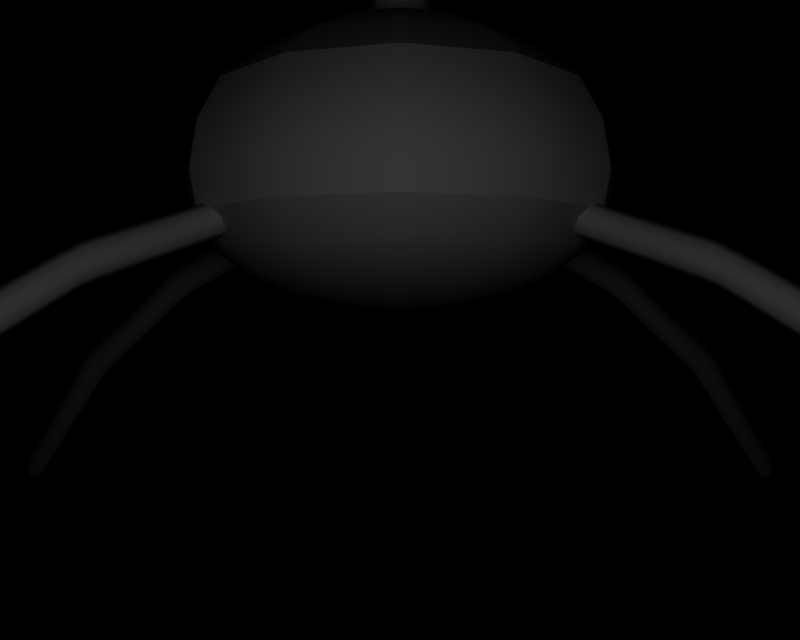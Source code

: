# Source: BR_Surskit.blend  (saved by Blender 2.66.1; exported with 4.5.12 LTS)
import bpy
from mathutils import Matrix  # noqa: F401  (used for matrix-valued properties, if any)

bpy.ops.wm.read_factory_settings(use_empty=True)
scene = bpy.context.scene
scene.name = '1'

# ---- collections
col_collection_1 = bpy.data.collections.new('Collection 1'); scene.collection.children.link(col_collection_1)

# ---- materials (node trees are filled in below, after node groups)
mat_mat_0 = bpy.data.materials.new('mat_0')
mat_mat_0.alpha_threshold = 0.0
mat_mat_0.specular_color = (0.5, 0.5, 0.5)
mat_mat_0.roughness = 0.5
mat_mat_2 = bpy.data.materials.new('mat_2')
mat_mat_2.alpha_threshold = 0.0
mat_mat_2.specular_color = (0.5, 0.5, 0.5)
mat_mat_2.roughness = 0.5
mat_mat_1 = bpy.data.materials.new('mat_1')
mat_mat_1.alpha_threshold = 0.0
mat_mat_1.specular_color = (0.5, 0.5, 0.5)
mat_mat_1.roughness = 0.5

# ---- material node trees

# ---- cameras
cam_camera_001 = bpy.data.cameras.new('Camera.001')
cam_camera_001.passepartout_alpha = 0.2
cam_camera_001.clip_end = 100.0
cam_camera_001.lens = 35.0
cam_camera_001.sensor_width = 32.0
cam_camera_001.sensor_height = 18.0
cam_camera_001.show_passepartout = False
cam_camera_001.show_safe_areas = True
cam_camera_001.dof.focus_distance = 0.0
cam_camera_001.dof.aperture_fstop = 128.0

# ---- lights
light_lamp = bpy.data.lights.new('Lamp', 'POINT')
light_lamp.transmission_factor = 0.0
light_lamp.energy = 120.2
light_lamp.shadow_buffer_clip_start = 0.5
light_lamp.shadow_soft_size = 1.0
light_lamp.shadow_maximum_resolution = 0.006
light_lamp.use_absolute_resolution = True
light_lamp.cycles.use_multiple_importance_sampling = False

# ---- meshes
me_ametama_mat_0 = bpy.data.meshes.new('ametama_mat_0')
me_ametama_mat_0.from_pydata([(0.3839, 1.619, 0.0), (0.2622, 1.619, -0.2622), (0.6422, 1.7, -0.3708), (0.7416, 1.7, 0.0), (0.9083, 1.828, -0.5244), (1.049, 1.828, 0.0), (1.112, 1.996, -0.6422), (1.284, 1.996, 0.0), (1.241, 2.192, -0.7163), (1.433, 2.192, 0.0), (1.284, 2.437, -0.7416), (1.483, 2.437, 0.0), (1.241, 2.743, -0.7163), (1.433, 2.743, 0.0), (1.112, 3.028, -0.6422), (1.284, 3.028, 0.0), (0.3708, 1.7, -0.6422), (0.0, 1.619, -0.3839), (0.0, 1.7, -0.7416), (-0.2622, 1.619, -0.2622), (-0.3708, 1.7, -0.6422), (0.5244, 1.828, -0.9083), (0.6422, 1.996, -1.112), (0.7163, 2.192, -1.241), (0.7416, 2.437, -1.284), (0.7163, 2.743, -1.241), (0.6422, 3.028, -1.112), (0.0, 1.828, -1.049), (0.0, 1.996, -1.284), (0.0, 2.192, -1.433), (0.0, 2.437, -1.483), (0.0, 2.743, -1.433), (0.0, 3.028, -1.284), (-0.5244, 1.828, -0.9083), (-0.6422, 1.996, -1.112), (-0.7163, 2.192, -1.241), (-0.7416, 2.437, -1.284), (-0.7163, 2.743, -1.241), (-0.6422, 3.028, -1.112), (-0.3839, 1.619, 0.0), (-0.6422, 1.7, -0.3708), (-0.7416, 1.7, 0.0), (-0.2622, 1.619, 0.2622), (-0.6422, 1.7, 0.3708), (-0.9083, 1.828, -0.5244), (-1.112, 1.996, -0.6422), (-1.241, 2.192, -0.7163), (-1.284, 2.437, -0.7416), (-1.241, 2.743, -0.7163), (-1.112, 3.028, -0.6422), (-1.049, 1.828, 0.0), (-1.284, 1.996, 0.0), (-1.433, 2.192, 0.0), (-1.483, 2.437, 0.0), (-1.433, 2.743, 0.0), (-1.284, 3.028, 0.0), (-0.9083, 1.828, 0.5244), (-1.112, 1.996, 0.6422), (-1.241, 2.192, 0.7163), (-1.284, 2.437, 0.7416), (-1.241, 2.743, 0.7163), (-1.112, 3.028, 0.6422), (0.0, 1.619, 0.3839), (-0.3708, 1.7, 0.6422), (0.0, 1.7, 0.7416), (0.2622, 1.619, 0.2622), (0.3708, 1.7, 0.6422), (-0.5244, 1.828, 0.9083), (-0.6422, 1.996, 1.112), (0.0, 1.828, 1.049), (0.0, 1.996, 1.284), (0.5244, 1.828, 0.9083), (0.6422, 1.996, 1.112), (0.6422, 1.7, 0.3708), (0.9083, 1.828, 0.5244), (1.112, 1.996, 0.6422), (1.241, 2.192, 0.7163), (1.284, 2.437, 0.7416), (1.241, 2.743, 0.7163), (1.112, 3.028, 0.6422), (0.7163, 2.192, 1.241), (1.803, 1.687, 1.166), (2.555, 1.104, 1.738), (1.779, 1.715, 1.235), (2.575, 1.077, 1.666), (1.856, 1.715, 1.116), (2.633, 1.104, 1.618), (1.907, 1.781, 1.114), (2.696, 1.171, 1.623), (1.926, 1.847, 1.162), (2.727, 1.237, 1.679), (1.902, 1.874, 1.231), (2.707, 1.265, 1.751), (1.849, 1.847, 1.281), (2.649, 1.237, 1.799), (1.798, 1.781, 1.282), (2.586, 1.171, 1.794), (1.021, 2.059, 0.6608), (1.164, 2.008, 0.8448), (0.9943, 2.086, 0.7359), (1.192, 1.98, 0.7711), (1.079, 2.086, 0.6053), (1.248, 2.008, 0.7157), (1.133, 2.152, 0.6018), (1.299, 2.076, 0.7112), (1.152, 2.217, 0.6524), (1.317, 2.144, 0.7601), (1.125, 2.244, 0.7275), (1.289, 2.173, 0.8339), (1.067, 2.217, 0.783), (1.233, 2.144, 0.8893), (1.013, 2.152, 0.7865), (1.181, 2.076, 0.8938), (1.782, 1.958, 1.153), (1.811, 1.927, 1.083), (1.8, 1.851, 1.039), (1.755, 1.775, 1.047), (1.703, 1.744, 1.102), (1.674, 1.775, 1.172), (1.686, 1.851, 1.216), (1.73, 1.927, 1.208), (3.503, 0.1392, 2.319), (2.662, 1.098, 1.841), (3.438, 0.0987, 2.299), (2.736, 1.152, 1.853), (3.549, 0.1559, 2.296), (2.798, 1.174, 1.81), (3.551, 0.1392, 2.244), (2.812, 1.152, 1.735), (3.506, 0.0987, 2.194), (2.77, 1.098, 1.674), (3.442, 0.05825, 2.174), (2.697, 1.045, 1.661), (3.395, 0.04149, 2.196), (2.635, 1.023, 1.705), (3.394, 0.05825, 2.248), (2.621, 1.045, 1.779), (-1.779, 1.715, 1.235), (-2.575, 1.077, 1.666), (-1.803, 1.687, 1.166), (-2.555, 1.104, 1.738), (-1.798, 1.781, 1.282), (-2.586, 1.171, 1.794), (-1.849, 1.847, 1.281), (-2.649, 1.237, 1.799), (-1.902, 1.874, 1.231), (-2.707, 1.265, 1.751), (-1.926, 1.847, 1.162), (-2.727, 1.237, 1.679), (-1.907, 1.781, 1.114), (-2.696, 1.171, 1.623), (-1.856, 1.715, 1.116), (-2.633, 1.104, 1.618), (-0.9943, 2.086, 0.7359), (-1.192, 1.98, 0.7711), (-1.021, 2.059, 0.6608), (-1.164, 2.008, 0.8448), (-1.013, 2.152, 0.7865), (-1.181, 2.076, 0.8938), (-1.067, 2.217, 0.783), (-1.233, 2.144, 0.8893), (-1.125, 2.244, 0.7275), (-1.289, 2.173, 0.8339), (-1.152, 2.217, 0.6524), (-1.317, 2.144, 0.7601), (-1.133, 2.152, 0.6018), (-1.299, 2.076, 0.7112), (-1.079, 2.086, 0.6053), (-1.248, 2.008, 0.7157), (-1.811, 1.927, 1.083), (-1.782, 1.958, 1.153), (-1.73, 1.927, 1.208), (-1.686, 1.851, 1.216), (-1.674, 1.775, 1.172), (-1.703, 1.744, 1.102), (-1.755, 1.775, 1.047), (-1.8, 1.851, 1.039), (-3.438, 0.0987, 2.299), (-2.736, 1.152, 1.853), (-3.503, 0.1392, 2.319), (-2.662, 1.098, 1.841), (-3.394, 0.05825, 2.248), (-2.621, 1.045, 1.779), (-3.395, 0.04149, 2.196), (-2.635, 1.023, 1.705), (-3.442, 0.05825, 2.174), (-2.697, 1.045, 1.661), (-3.506, 0.0987, 2.194), (-2.77, 1.098, 1.674), (-3.551, 0.1392, 2.244), (-2.812, 1.152, 1.735), (-3.549, 0.1559, 2.296), (-2.798, 1.174, 1.81), (-1.803, 1.687, -1.166), (-2.555, 1.104, -1.738), (-1.779, 1.715, -1.235), (-2.575, 1.077, -1.666), (-1.856, 1.715, -1.116), (-2.633, 1.104, -1.618), (-1.907, 1.781, -1.114), (-2.696, 1.171, -1.623), (-1.926, 1.847, -1.162), (-2.727, 1.237, -1.679), (-1.902, 1.874, -1.231), (-2.707, 1.265, -1.751), (-1.849, 1.847, -1.281), (-2.649, 1.237, -1.799), (-1.798, 1.781, -1.282), (-2.586, 1.171, -1.794), (-1.021, 2.059, -0.6608), (-1.164, 2.008, -0.8448), (-0.9943, 2.086, -0.7359), (-1.192, 1.98, -0.7711), (-1.079, 2.086, -0.6053), (-1.248, 2.008, -0.7157), (-1.133, 2.152, -0.6018), (-1.299, 2.076, -0.7112), (-1.152, 2.217, -0.6524), (-1.317, 2.144, -0.7601), (-1.125, 2.244, -0.7275), (-1.289, 2.173, -0.8339), (-1.067, 2.217, -0.783), (-1.233, 2.144, -0.8893), (-1.013, 2.152, -0.7865), (-1.181, 2.076, -0.8938), (-1.782, 1.958, -1.153), (-1.811, 1.927, -1.083), (-1.8, 1.851, -1.039), (-1.755, 1.775, -1.047), (-1.703, 1.744, -1.102), (-1.674, 1.775, -1.172), (-1.686, 1.851, -1.216), (-1.73, 1.927, -1.208), (-3.503, 0.1392, -2.319), (-2.662, 1.098, -1.841), (-3.438, 0.0987, -2.299), (-2.736, 1.152, -1.853), (-3.549, 0.1559, -2.296), (-2.798, 1.174, -1.81), (-3.551, 0.1392, -2.244), (-2.812, 1.152, -1.735), (-3.506, 0.0987, -2.194), (-2.77, 1.098, -1.674), (-3.442, 0.05825, -2.174), (-2.697, 1.045, -1.661), (-3.395, 0.04149, -2.196), (-2.635, 1.023, -1.705), (-3.394, 0.05825, -2.248), (-2.621, 1.045, -1.779), (1.779, 1.715, -1.235), (2.575, 1.077, -1.666), (1.803, 1.687, -1.166), (2.555, 1.104, -1.738), (1.798, 1.781, -1.282), (2.586, 1.171, -1.794), (1.849, 1.847, -1.281), (2.649, 1.237, -1.799), (1.902, 1.874, -1.231), (2.707, 1.265, -1.751), (1.926, 1.847, -1.162), (2.727, 1.237, -1.679), (1.907, 1.781, -1.114), (2.696, 1.171, -1.623), (1.856, 1.715, -1.116), (2.633, 1.104, -1.618), (0.9943, 2.086, -0.7359), (1.192, 1.98, -0.7711), (1.021, 2.059, -0.6608), (1.164, 2.008, -0.8448), (1.013, 2.152, -0.7865), (1.181, 2.076, -0.8938), (1.067, 2.217, -0.783), (1.233, 2.144, -0.8893), (1.125, 2.244, -0.7275), (1.289, 2.173, -0.8339), (1.152, 2.217, -0.6524), (1.317, 2.144, -0.7601), (1.133, 2.152, -0.6018), (1.299, 2.076, -0.7112), (1.079, 2.086, -0.6053), (1.248, 2.008, -0.7157), (1.811, 1.927, -1.083), (1.782, 1.958, -1.153), (1.73, 1.927, -1.208), (1.686, 1.851, -1.216), (1.674, 1.775, -1.172), (1.703, 1.744, -1.102), (1.755, 1.775, -1.047), (1.8, 1.851, -1.039), (3.438, 0.0987, -2.299), (2.736, 1.152, -1.853), (3.503, 0.1392, -2.319), (2.662, 1.098, -1.841), (3.394, 0.05825, -2.248), (2.621, 1.045, -1.779), (3.395, 0.04149, -2.196), (2.635, 1.023, -1.705), (3.442, 0.05825, -2.174), (2.697, 1.045, -1.661), (3.506, 0.0987, -2.194), (2.77, 1.098, -1.674), (3.551, 0.1392, -2.244), (2.812, 1.152, -1.735), (3.549, 0.1559, -2.296), (2.798, 1.174, -1.81), (0.0, 2.192, 1.433), (-0.7163, 2.192, 1.241), (0.0, 1.591, 0.0), (3.539, 0.0, 2.295), (-3.539, 0.0, 2.295), (-3.539, 0.0, -2.295), (3.539, 0.0, -2.295)], [], [(0, 1, 2), (3, 0, 2), (4, 3, 2), (4, 5, 3), (6, 5, 4), (6, 7, 5), (8, 7, 6), (8, 9, 7), (10, 9, 8), (10, 11, 9), (12, 11, 10), (12, 13, 11), (14, 13, 12), (14, 15, 13), (16, 1, 17), (17, 18, 16), (19, 18, 17), (19, 20, 18), (21, 2, 16), (21, 4, 2), (22, 4, 21), (22, 6, 4), (23, 6, 22), (23, 8, 6), (24, 8, 23), (24, 10, 8), (25, 10, 24), (25, 12, 10), (26, 12, 25), (26, 14, 12), (27, 16, 18), (27, 21, 16), (28, 21, 27), (28, 22, 21), (29, 22, 28), (29, 23, 22), (30, 23, 29), (30, 24, 23), (31, 24, 30), (31, 25, 24), (32, 25, 31), (32, 26, 25), (33, 18, 20), (33, 27, 18), (34, 27, 33), (34, 28, 27), (35, 28, 34), (35, 29, 28), (36, 29, 35), (36, 30, 29), (37, 30, 36), (37, 31, 30), (38, 31, 37), (38, 32, 31), (39, 40, 19), (39, 41, 40), (42, 41, 39), (42, 43, 41), (44, 20, 40), (44, 33, 20), (45, 33, 44), (45, 34, 33), (46, 34, 45), (46, 35, 34), (47, 35, 46), (47, 36, 35), (48, 36, 47), (48, 37, 36), (49, 37, 48), (49, 38, 37), (50, 40, 41), (50, 44, 40), (51, 44, 50), (51, 45, 44), (52, 45, 51), (52, 46, 45), (53, 46, 52), (53, 47, 46), (54, 47, 53), (54, 48, 47), (55, 48, 54), (55, 49, 48), (56, 41, 43), (56, 50, 41), (57, 50, 56), (57, 51, 50), (58, 51, 57), (58, 52, 51), (59, 52, 58), (59, 53, 52), (60, 53, 59), (60, 54, 53), (61, 54, 60), (61, 55, 54), (62, 63, 42), (62, 64, 63), (65, 64, 62), (65, 66, 64), (67, 43, 63), (67, 56, 43), (68, 56, 67), (68, 57, 56), (69, 63, 64), (69, 67, 63), (70, 67, 69), (70, 68, 67), (71, 64, 66), (71, 69, 64), (72, 69, 71), (72, 70, 69), (65, 0, 3), (3, 73, 65), (5, 73, 3), (5, 74, 73), (7, 74, 5), (7, 75, 74), (9, 75, 7), (9, 76, 75), (11, 76, 9), (11, 77, 76), (13, 77, 11), (13, 78, 77), (15, 78, 13), (15, 79, 78), (74, 66, 73), (74, 71, 66), (75, 71, 74), (75, 72, 71), (76, 72, 75), (76, 80, 72), (19, 40, 20), (1, 16, 2), (73, 66, 65), (63, 43, 42), (81, 82, 83), (81, 84, 82), (85, 84, 81), (85, 86, 84), (87, 86, 85), (87, 88, 86), (89, 88, 87), (89, 90, 88), (91, 90, 89), (91, 92, 90), (93, 92, 91), (93, 94, 92), (95, 94, 93), (95, 96, 94), (83, 96, 95), (83, 82, 96), (97, 98, 99), (97, 100, 98), (101, 100, 97), (101, 102, 100), (103, 102, 101), (103, 104, 102), (105, 104, 103), (105, 106, 104), (107, 106, 105), (107, 108, 106), (109, 108, 107), (109, 110, 108), (111, 110, 109), (111, 112, 110), (99, 112, 111), (99, 98, 112), (89, 113, 91), (89, 114, 113), (87, 114, 89), (87, 115, 114), (85, 115, 87), (85, 116, 115), (81, 116, 85), (81, 117, 116), (83, 117, 81), (83, 118, 117), (95, 118, 83), (95, 119, 118), (93, 119, 95), (93, 120, 119), (91, 120, 93), (91, 113, 120), (121, 122, 123), (121, 124, 122), (125, 124, 121), (125, 126, 124), (127, 126, 125), (127, 128, 126), (129, 128, 127), (129, 130, 128), (131, 130, 129), (131, 132, 130), (133, 132, 131), (133, 134, 132), (135, 134, 133), (135, 136, 134), (123, 136, 135), (123, 122, 136), (94, 126, 92), (94, 124, 126), (96, 124, 94), (96, 122, 124), (82, 122, 96), (82, 136, 122), (84, 136, 82), (84, 134, 136), (86, 134, 84), (86, 132, 134), (88, 132, 86), (88, 130, 132), (90, 130, 88), (90, 128, 130), (92, 128, 90), (92, 126, 128), (118, 100, 117), (118, 98, 100), (119, 98, 118), (119, 112, 98), (120, 112, 119), (120, 110, 112), (113, 110, 120), (113, 108, 110), (114, 108, 113), (114, 106, 108), (115, 106, 114), (115, 104, 106), (116, 104, 115), (116, 102, 104), (117, 102, 116), (117, 100, 102), (137, 138, 139), (137, 140, 138), (141, 140, 137), (141, 142, 140), (143, 142, 141), (143, 144, 142), (145, 144, 143), (145, 146, 144), (147, 146, 145), (147, 148, 146), (149, 148, 147), (149, 150, 148), (151, 150, 149), (151, 152, 150), (139, 152, 151), (139, 138, 152), (153, 154, 155), (153, 156, 154), (157, 156, 153), (157, 158, 156), (159, 158, 157), (159, 160, 158), (161, 160, 159), (161, 162, 160), (163, 162, 161), (163, 164, 162), (165, 164, 163), (165, 166, 164), (167, 166, 165), (167, 168, 166), (155, 168, 167), (155, 154, 168), (145, 169, 147), (145, 170, 169), (143, 170, 145), (143, 171, 170), (141, 171, 143), (141, 172, 171), (137, 172, 141), (137, 173, 172), (139, 173, 137), (139, 174, 173), (151, 174, 139), (151, 175, 174), (149, 175, 151), (149, 176, 175), (147, 176, 149), (147, 169, 176), (177, 178, 179), (177, 180, 178), (181, 180, 177), (181, 182, 180), (183, 182, 181), (183, 184, 182), (185, 184, 183), (185, 186, 184), (187, 186, 185), (187, 188, 186), (189, 188, 187), (189, 190, 188), (191, 190, 189), (191, 192, 190), (179, 192, 191), (179, 178, 192), (146, 178, 144), (146, 192, 178), (148, 192, 146), (148, 190, 192), (150, 190, 148), (150, 188, 190), (152, 188, 150), (152, 186, 188), (138, 186, 152), (138, 184, 186), (140, 184, 138), (140, 182, 184), (142, 182, 140), (142, 180, 182), (144, 180, 142), (144, 178, 180), (174, 156, 173), (174, 154, 156), (175, 154, 174), (175, 168, 154), (176, 168, 175), (176, 166, 168), (169, 166, 176), (169, 164, 166), (170, 164, 169), (170, 162, 164), (171, 162, 170), (171, 160, 162), (172, 160, 171), (172, 158, 160), (173, 158, 172), (173, 156, 158), (193, 194, 195), (193, 196, 194), (197, 196, 193), (197, 198, 196), (199, 198, 197), (199, 200, 198), (201, 200, 199), (201, 202, 200), (203, 202, 201), (203, 204, 202), (205, 204, 203), (205, 206, 204), (207, 206, 205), (207, 208, 206), (195, 208, 207), (195, 194, 208), (209, 210, 211), (209, 212, 210), (213, 212, 209), (213, 214, 212), (215, 214, 213), (215, 216, 214), (217, 216, 215), (217, 218, 216), (219, 218, 217), (219, 220, 218), (221, 220, 219), (221, 222, 220), (223, 222, 221), (223, 224, 222), (211, 224, 223), (211, 210, 224), (201, 225, 203), (201, 226, 225), (199, 226, 201), (199, 227, 226), (197, 227, 199), (197, 228, 227), (193, 228, 197), (193, 229, 228), (195, 229, 193), (195, 230, 229), (207, 230, 195), (207, 231, 230), (205, 231, 207), (205, 232, 231), (203, 232, 205), (203, 225, 232), (233, 234, 235), (233, 236, 234), (237, 236, 233), (237, 238, 236), (239, 238, 237), (239, 240, 238), (241, 240, 239), (241, 242, 240), (243, 242, 241), (243, 244, 242), (245, 244, 243), (245, 246, 244), (247, 246, 245), (247, 248, 246), (235, 248, 247), (235, 234, 248), (206, 238, 204), (206, 236, 238), (208, 236, 206), (208, 234, 236), (194, 234, 208), (194, 248, 234), (196, 248, 194), (196, 246, 248), (198, 246, 196), (198, 244, 246), (200, 244, 198), (200, 242, 244), (202, 242, 200), (202, 240, 242), (204, 240, 202), (204, 238, 240), (230, 212, 229), (230, 210, 212), (231, 210, 230), (231, 224, 210), (232, 224, 231), (232, 222, 224), (225, 222, 232), (225, 220, 222), (226, 220, 225), (226, 218, 220), (227, 218, 226), (227, 216, 218), (228, 216, 227), (228, 214, 216), (229, 214, 228), (229, 212, 214), (249, 250, 251), (249, 252, 250), (253, 252, 249), (253, 254, 252), (255, 254, 253), (255, 256, 254), (257, 256, 255), (257, 258, 256), (259, 258, 257), (259, 260, 258), (261, 260, 259), (261, 262, 260), (263, 262, 261), (263, 264, 262), (251, 264, 263), (251, 250, 264), (265, 266, 267), (265, 268, 266), (269, 268, 265), (269, 270, 268), (271, 270, 269), (271, 272, 270), (273, 272, 271), (273, 274, 272), (275, 274, 273), (275, 276, 274), (277, 276, 275), (277, 278, 276), (279, 278, 277), (279, 280, 278), (267, 280, 279), (267, 266, 280), (257, 281, 259), (257, 282, 281), (255, 282, 257), (255, 283, 282), (253, 283, 255), (253, 284, 283), (249, 284, 253), (249, 285, 284), (251, 285, 249), (251, 286, 285), (263, 286, 251), (263, 287, 286), (261, 287, 263), (261, 288, 287), (259, 288, 261), (259, 281, 288), (289, 290, 291), (289, 292, 290), (293, 292, 289), (293, 294, 292), (295, 294, 293), (295, 296, 294), (297, 296, 295), (297, 298, 296), (299, 298, 297), (299, 300, 298), (301, 300, 299), (301, 302, 300), (303, 302, 301), (303, 304, 302), (291, 304, 303), (291, 290, 304), (258, 290, 256), (258, 304, 290), (260, 304, 258), (260, 302, 304), (262, 302, 260), (262, 300, 302), (264, 300, 262), (264, 298, 300), (250, 298, 264), (250, 296, 298), (252, 296, 250), (252, 294, 296), (254, 294, 252), (254, 292, 294), (256, 292, 254), (256, 290, 292), (286, 268, 285), (286, 266, 268), (287, 266, 286), (287, 280, 266), (288, 280, 287), (288, 278, 280), (281, 278, 288), (281, 276, 278), (282, 276, 281), (282, 274, 276), (283, 274, 282), (283, 272, 274), (284, 272, 283), (284, 270, 272), (285, 270, 284), (285, 268, 270), (305, 72, 80), (305, 70, 72), (68, 70, 305), (305, 306, 68), (57, 68, 306), (306, 58, 57), (1, 0, 307), (0, 65, 307), (62, 307, 65), (62, 42, 307), (39, 307, 42), (39, 19, 307), (17, 307, 19), (17, 1, 307), (133, 308, 135), (133, 131, 308), (129, 308, 131), (129, 127, 308), (125, 308, 127), (125, 121, 308), (123, 308, 121), (123, 135, 308), (181, 309, 183), (181, 177, 309), (179, 309, 177), (179, 191, 309), (189, 309, 191), (189, 187, 309), (185, 309, 187), (185, 183, 309), (245, 310, 247), (245, 243, 310), (241, 310, 243), (241, 239, 310), (237, 310, 239), (237, 233, 310), (235, 310, 233), (235, 247, 310), (293, 311, 295), (293, 289, 311), (291, 311, 289), (291, 303, 311), (301, 311, 303), (301, 299, 311), (297, 311, 299), (297, 295, 311)])
me_ametama_mat_0.polygons.foreach_set('use_smooth', [True] * 564)
_k = set([(14, 15), (14, 26), (15, 79), (26, 32), (32, 38), (38, 49), (49, 55), (55, 61), (58, 59), (58, 306), (59, 60), (60, 61), (76, 77), (76, 80), (77, 78), (78, 79), (80, 305), (97, 99), (97, 101), (99, 111), (101, 103), (103, 105), (105, 107), (107, 109), (109, 111), (153, 155), (153, 157), (155, 167), (157, 159), (159, 161), (161, 163), (163, 165), (165, 167), (209, 211), (209, 213), (211, 223), (213, 215), (215, 217), (217, 219), (219, 221), (221, 223), (265, 267), (265, 269), (267, 279), (269, 271), (271, 273), (273, 275), (275, 277), (277, 279), (305, 306)])
me_ametama_mat_0.attributes.new('sharp_edge', 'BOOLEAN', 'EDGE').data.foreach_set('value', [ (min(e.vertices), max(e.vertices)) in _k for e in me_ametama_mat_0.edges])
_uv = me_ametama_mat_0.uv_layers.new(name='UVTex')
_uv.uv.foreach_set('vector', [0.5904, 0.5614, 0.5541, 0.5347, 0.5369, 0.5347, 0.6044, 0.5614, 0.5541, 0.5347, 0.5904, 0.5614, 0.6279, 0.6039, 0.6044, 0.5614, 0.5904, 0.5614, 0.6279, 0.6039, 0.6477, 0.6039, 0.6044, 0.5614, 0.6566, 0.6593, 0.6477, 0.6039, 0.6279, 0.6039, 0.6566, 0.6593, 0.6809, 0.6593, 0.6477, 0.6039, 0.6747, 0.7239, 0.6809, 0.6593, 0.6566, 0.6593, 0.6747, 0.7239, 0.7017, 0.7239, 0.6809, 0.6593, 0.6809, 0.805, 0.7017, 0.7239, 0.6747, 0.7239, 0.6809, 0.805, 0.7089, 0.805, 0.7017, 0.7239, 0.6747, 0.9059, 0.7089, 0.805, 0.6809, 0.805, 0.6747, 0.9059, 0.7017, 0.9059, 0.7089, 0.805, 0.6566, 1.0, 0.7017, 0.9059, 0.6747, 0.9059, 0.6566, 1.0, 0.6809, 1.0, 0.7017, 0.9059, 0.5, 0.5347, 0.5522, 0.5614, 0.5369, 0.5347, 0.5, 0.5347, 0.5, 0.5614, 0.5522, 0.5614, 0.4631, 0.5347, 0.5, 0.5614, 0.5, 0.5347, 0.4631, 0.5347, 0.4478, 0.5614, 0.5, 0.5614, 0.5738, 0.6039, 0.5904, 0.5614, 0.5522, 0.5614, 0.5738, 0.6039, 0.6279, 0.6039, 0.5904, 0.5614, 0.5904, 0.6593, 0.6279, 0.6039, 0.5738, 0.6039, 0.5904, 0.6593, 0.6566, 0.6593, 0.6279, 0.6039, 0.6009, 0.7239, 0.6566, 0.6593, 0.5904, 0.6593, 0.6009, 0.7239, 0.6747, 0.7239, 0.6566, 0.6593, 0.6044, 0.805, 0.6747, 0.7239, 0.6009, 0.7239, 0.6044, 0.805, 0.6809, 0.805, 0.6747, 0.7239, 0.6009, 0.9059, 0.6809, 0.805, 0.6044, 0.805, 0.6009, 0.9059, 0.6747, 0.9059, 0.6809, 0.805, 0.5904, 1.0, 0.6747, 0.9059, 0.6009, 0.9059, 0.5904, 1.0, 0.6566, 1.0, 0.6747, 0.9059, 0.5, 0.6039, 0.5522, 0.5614, 0.5, 0.5614, 0.5, 0.6039, 0.5738, 0.6039, 0.5522, 0.5614, 0.5, 0.6593, 0.5738, 0.6039, 0.5, 0.6039, 0.5, 0.6593, 0.5904, 0.6593, 0.5738, 0.6039, 0.5, 0.7239, 0.5904, 0.6593, 0.5, 0.6593, 0.5, 0.7239, 0.6009, 0.7239, 0.5904, 0.6593, 0.5, 0.805, 0.6009, 0.7239, 0.5, 0.7239, 0.5, 0.805, 0.6044, 0.805, 0.6009, 0.7239, 0.5, 0.9059, 0.6044, 0.805, 0.5, 0.805, 0.5, 0.9059, 0.6009, 0.9059, 0.6044, 0.805, 0.5, 1.0, 0.6009, 0.9059, 0.5, 0.9059, 0.5, 1.0, 0.5904, 1.0, 0.6009, 0.9059, 0.4262, 0.6039, 0.5, 0.5614, 0.4478, 0.5614, 0.4262, 0.6039, 0.5, 0.6039, 0.5, 0.5614, 0.4096, 0.6593, 0.5, 0.6039, 0.4262, 0.6039, 0.4096, 0.6593, 0.5, 0.6593, 0.5, 0.6039, 0.3991, 0.7239, 0.5, 0.6593, 0.4096, 0.6593, 0.3991, 0.7239, 0.5, 0.7239, 0.5, 0.6593, 0.3956, 0.805, 0.5, 0.7239, 0.3991, 0.7239, 0.3956, 0.805, 0.5, 0.805, 0.5, 0.7239, 0.3991, 0.9059, 0.5, 0.805, 0.3956, 0.805, 0.3991, 0.9059, 0.5, 0.9059, 0.5, 0.805, 0.4096, 1.0, 0.5, 0.9059, 0.3991, 0.9059, 0.4096, 1.0, 0.5, 1.0, 0.5, 0.9059, 0.4459, 0.5347, 0.4096, 0.5614, 0.4631, 0.5347, 0.4459, 0.5347, 0.3956, 0.5614, 0.4096, 0.5614, 0.4631, 0.5347, 0.3956, 0.5614, 0.4459, 0.5347, 0.4631, 0.5347, 0.4096, 0.5614, 0.3956, 0.5614, 0.3721, 0.6039, 0.4478, 0.5614, 0.4096, 0.5614, 0.3721, 0.6039, 0.4262, 0.6039, 0.4478, 0.5614, 0.3434, 0.6593, 0.4262, 0.6039, 0.3721, 0.6039, 0.3434, 0.6593, 0.4096, 0.6593, 0.4262, 0.6039, 0.3253, 0.7239, 0.4096, 0.6593, 0.3434, 0.6593, 0.3253, 0.7239, 0.3991, 0.7239, 0.4096, 0.6593, 0.3191, 0.805, 0.3991, 0.7239, 0.3253, 0.7239, 0.3191, 0.805, 0.3956, 0.805, 0.3991, 0.7239, 0.3253, 0.9059, 0.3956, 0.805, 0.3191, 0.805, 0.3253, 0.9059, 0.3991, 0.9059, 0.3956, 0.805, 0.3434, 1.0, 0.3991, 0.9059, 0.3253, 0.9059, 0.3434, 1.0, 0.4096, 1.0, 0.3991, 0.9059, 0.3523, 0.6039, 0.4096, 0.5614, 0.3956, 0.5614, 0.3523, 0.6039, 0.3721, 0.6039, 0.4096, 0.5614, 0.3191, 0.6593, 0.3721, 0.6039, 0.3523, 0.6039, 0.3191, 0.6593, 0.3434, 0.6593, 0.3721, 0.6039, 0.2983, 0.7239, 0.3434, 0.6593, 0.3191, 0.6593, 0.2983, 0.7239, 0.3253, 0.7239, 0.3434, 0.6593, 0.2911, 0.805, 0.3253, 0.7239, 0.2983, 0.7239, 0.2911, 0.805, 0.3191, 0.805, 0.3253, 0.7239, 0.2983, 0.9059, 0.3191, 0.805, 0.2911, 0.805, 0.2983, 0.9059, 0.3253, 0.9059, 0.3191, 0.805, 0.3191, 1.0, 0.3253, 0.9059, 0.2983, 0.9059, 0.3191, 1.0, 0.3434, 1.0, 0.3253, 0.9059, 0.3721, 0.6039, 0.3956, 0.5614, 0.4096, 0.5614, 0.3721, 0.6039, 0.3523, 0.6039, 0.3956, 0.5614, 0.3434, 0.6593, 0.3523, 0.6039, 0.3721, 0.6039, 0.3434, 0.6593, 0.3191, 0.6593, 0.3523, 0.6039, 0.3253, 0.7239, 0.3191, 0.6593, 0.3434, 0.6593, 0.3253, 0.7239, 0.2983, 0.7239, 0.3191, 0.6593, 0.3191, 0.805, 0.2983, 0.7239, 0.3253, 0.7239, 0.3191, 0.805, 0.2911, 0.805, 0.2983, 0.7239, 0.3253, 0.9059, 0.2911, 0.805, 0.3191, 0.805, 0.3253, 0.9059, 0.2983, 0.9059, 0.2911, 0.805, 0.3434, 1.0, 0.2983, 0.9059, 0.3253, 0.9059, 0.3434, 1.0, 0.3191, 1.0, 0.2983, 0.9059, 0.5, 0.5347, 0.4478, 0.5614, 0.4631, 0.5347, 0.5, 0.5347, 0.5, 0.5614, 0.4478, 0.5614, 0.5369, 0.5347, 0.5, 0.5614, 0.5, 0.5347, 0.5369, 0.5347, 0.5522, 0.5614, 0.5, 0.5614, 0.4262, 0.6039, 0.4096, 0.5614, 0.4478, 0.5614, 0.4262, 0.6039, 0.3721, 0.6039, 0.4096, 0.5614, 0.4096, 0.6593, 0.3721, 0.6039, 0.4262, 0.6039, 0.4096, 0.6593, 0.3434, 0.6593, 0.3721, 0.6039, 0.5, 0.6039, 0.4478, 0.5614, 0.5, 0.5614, 0.5, 0.6039, 0.4262, 0.6039, 0.4478, 0.5614, 0.5, 0.6593, 0.4262, 0.6039, 0.5, 0.6039, 0.5, 0.6593, 0.4096, 0.6593, 0.4262, 0.6039, 0.5738, 0.6039, 0.5, 0.5614, 0.5522, 0.5614, 0.5738, 0.6039, 0.5, 0.6039, 0.5, 0.5614, 0.5904, 0.6593, 0.5, 0.6039, 0.5738, 0.6039, 0.5904, 0.6593, 0.5, 0.6593, 0.5, 0.6039, 0.5369, 0.5347, 0.5541, 0.5347, 0.6044, 0.5614, 0.6044, 0.5614, 0.5904, 0.5614, 0.5369, 0.5347, 0.6477, 0.6039, 0.5904, 0.5614, 0.6044, 0.5614, 0.6477, 0.6039, 0.6279, 0.6039, 0.5904, 0.5614, 0.6809, 0.6593, 0.6279, 0.6039, 0.6477, 0.6039, 0.6809, 0.6593, 0.6566, 0.6593, 0.6279, 0.6039, 0.7017, 0.7239, 0.6566, 0.6593, 0.6809, 0.6593, 0.7017, 0.7239, 0.6747, 0.7239, 0.6566, 0.6593, 0.7089, 0.805, 0.6747, 0.7239, 0.7017, 0.7239, 0.7089, 0.805, 0.6809, 0.805, 0.6747, 0.7239, 0.7017, 0.9059, 0.6809, 0.805, 0.7089, 0.805, 0.7017, 0.9059, 0.6747, 0.9059, 0.6809, 0.805, 0.6809, 1.0, 0.6747, 0.9059, 0.7017, 0.9059, 0.6809, 1.0, 0.6566, 1.0, 0.6747, 0.9059, 0.6279, 0.6039, 0.5522, 0.5614, 0.5904, 0.5614, 0.6279, 0.6039, 0.5738, 0.6039, 0.5522, 0.5614, 0.6566, 0.6593, 0.5738, 0.6039, 0.6279, 0.6039, 0.6566, 0.6593, 0.5904, 0.6593, 0.5738, 0.6039, 0.6747, 0.7239, 0.5904, 0.6593, 0.6566, 0.6593, 0.6747, 0.7239, 0.6009, 0.7239, 0.5904, 0.6593, 0.4631, 0.5347, 0.4096, 0.5614, 0.4478, 0.5614, 0.5369, 0.5347, 0.5522, 0.5614, 0.5904, 0.5614, 0.5904, 0.5614, 0.5522, 0.5614, 0.5369, 0.5347, 0.4478, 0.5614, 0.4096, 0.5614, 0.4631, 0.5347, 0.7538, 0.5573, 0.8598, 0.3648, 0.7505, 0.5664, 0.7538, 0.5573, 0.8626, 0.3557, 0.8598, 0.3648, 0.7613, 0.5664, 0.8626, 0.3557, 0.7538, 0.5573, 0.7613, 0.5664, 0.8708, 0.3648, 0.8626, 0.3557, 0.7685, 0.5882, 0.8708, 0.3648, 0.7613, 0.5664, 0.7685, 0.5882, 0.8796, 0.3867, 0.8708, 0.3648, 0.7712, 0.6101, 0.8796, 0.3867, 0.7685, 0.5882, 0.7712, 0.6101, 0.884, 0.4086, 0.8796, 0.3867, 0.7679, 0.6191, 0.884, 0.4086, 0.7712, 0.6101, 0.7679, 0.6191, 0.8812, 0.4177, 0.884, 0.4086, 0.7604, 0.6101, 0.8812, 0.4177, 0.7679, 0.6191, 0.7604, 0.6101, 0.873, 0.4086, 0.8812, 0.4177, 0.7532, 0.5882, 0.873, 0.4086, 0.7604, 0.6101, 0.7532, 0.5882, 0.8641, 0.3867, 0.873, 0.4086, 0.7505, 0.5664, 0.8641, 0.3867, 0.7532, 0.5882, 0.7505, 0.5664, 0.8598, 0.3648, 0.8641, 0.3867, 0.6438, 0.6802, 0.664, 0.6634, 0.64, 0.6891, 0.6438, 0.6802, 0.6678, 0.6541, 0.664, 0.6634, 0.6519, 0.6891, 0.6678, 0.6541, 0.6438, 0.6802, 0.6519, 0.6891, 0.6757, 0.6634, 0.6678, 0.6541, 0.6595, 0.7107, 0.6757, 0.6634, 0.6519, 0.6891, 0.6595, 0.7107, 0.683, 0.6858, 0.6757, 0.6634, 0.6622, 0.7322, 0.683, 0.6858, 0.6595, 0.7107, 0.6622, 0.7322, 0.6854, 0.7083, 0.683, 0.6858, 0.6583, 0.7412, 0.6854, 0.7083, 0.6622, 0.7322, 0.6583, 0.7412, 0.6815, 0.7176, 0.6854, 0.7083, 0.6503, 0.7322, 0.6815, 0.7176, 0.6583, 0.7412, 0.6503, 0.7322, 0.6736, 0.7083, 0.6815, 0.7176, 0.6427, 0.7107, 0.6736, 0.7083, 0.6503, 0.7322, 0.6427, 0.7107, 0.6664, 0.6858, 0.6736, 0.7083, 0.64, 0.6891, 0.6664, 0.6858, 0.6427, 0.7107, 0.64, 0.6891, 0.664, 0.6634, 0.6664, 0.6858, 0.7712, 0.6101, 0.751, 0.6468, 0.7679, 0.6191, 0.7712, 0.6101, 0.755, 0.6364, 0.751, 0.6468, 0.7685, 0.5882, 0.755, 0.6364, 0.7712, 0.6101, 0.7685, 0.5882, 0.7534, 0.6114, 0.755, 0.6364, 0.7613, 0.5664, 0.7534, 0.6114, 0.7685, 0.5882, 0.7613, 0.5664, 0.7471, 0.5863, 0.7534, 0.6114, 0.7538, 0.5573, 0.7471, 0.5863, 0.7613, 0.5664, 0.7538, 0.5573, 0.7398, 0.5759, 0.7471, 0.5863, 0.7505, 0.5664, 0.7398, 0.5759, 0.7538, 0.5573, 0.7505, 0.5664, 0.7358, 0.5863, 0.7398, 0.5759, 0.7532, 0.5882, 0.7358, 0.5863, 0.7505, 0.5664, 0.7532, 0.5882, 0.7374, 0.6114, 0.7358, 0.5863, 0.7604, 0.6101, 0.7374, 0.6114, 0.7532, 0.5882, 0.7604, 0.6101, 0.7437, 0.6364, 0.7374, 0.6114, 0.7679, 0.6191, 0.7437, 0.6364, 0.7604, 0.6101, 0.7679, 0.6191, 0.751, 0.6468, 0.7437, 0.6364, 0.9932, 0.04596, 0.8749, 0.3628, 0.9841, 0.0326, 0.9932, 0.04596, 0.8852, 0.3804, 0.8749, 0.3628, 0.9998, 0.0515, 0.8852, 0.3804, 0.9932, 0.04596, 0.9998, 0.0515, 0.8939, 0.3877, 0.8852, 0.3804, 1.0, 0.04596, 0.8939, 0.3877, 0.9998, 0.0515, 1.0, 0.04596, 0.896, 0.3804, 0.8939, 0.3877, 0.9937, 0.0326, 0.896, 0.3804, 1.0, 0.04596, 0.9937, 0.0326, 0.8901, 0.3628, 0.896, 0.3804, 0.9847, 0.01924, 0.8901, 0.3628, 0.9937, 0.0326, 0.9847, 0.01924, 0.8798, 0.3452, 0.8901, 0.3628, 0.9781, 0.0137, 0.8798, 0.3452, 0.9847, 0.01924, 0.9781, 0.0137, 0.8711, 0.3379, 0.8798, 0.3452, 0.9779, 0.01924, 0.8711, 0.3379, 0.9781, 0.0137, 0.9779, 0.01924, 0.869, 0.3452, 0.8711, 0.3379, 0.9841, 0.0326, 0.869, 0.3452, 0.9779, 0.01924, 0.9841, 0.0326, 0.8749, 0.3628, 0.869, 0.3452, 0.873, 0.4086, 0.8939, 0.3877, 0.8812, 0.4177, 0.873, 0.4086, 0.8852, 0.3804, 0.8939, 0.3877, 0.8641, 0.3867, 0.8852, 0.3804, 0.873, 0.4086, 0.8641, 0.3867, 0.8749, 0.3628, 0.8852, 0.3804, 0.8598, 0.3648, 0.8749, 0.3628, 0.8641, 0.3867, 0.8598, 0.3648, 0.869, 0.3452, 0.8749, 0.3628, 0.8626, 0.3557, 0.869, 0.3452, 0.8598, 0.3648, 0.8626, 0.3557, 0.8711, 0.3379, 0.869, 0.3452, 0.8708, 0.3648, 0.8711, 0.3379, 0.8626, 0.3557, 0.8708, 0.3648, 0.8798, 0.3452, 0.8711, 0.3379, 0.8796, 0.3867, 0.8798, 0.3452, 0.8708, 0.3648, 0.8796, 0.3867, 0.8901, 0.3628, 0.8798, 0.3452, 0.884, 0.4086, 0.8901, 0.3628, 0.8796, 0.3867, 0.884, 0.4086, 0.896, 0.3804, 0.8901, 0.3628, 0.8812, 0.4177, 0.896, 0.3804, 0.884, 0.4086, 0.8812, 0.4177, 0.8939, 0.3877, 0.896, 0.3804, 0.7358, 0.5863, 0.6678, 0.6541, 0.7398, 0.5759, 0.7358, 0.5863, 0.664, 0.6634, 0.6678, 0.6541, 0.7374, 0.6114, 0.664, 0.6634, 0.7358, 0.5863, 0.7374, 0.6114, 0.6664, 0.6858, 0.664, 0.6634, 0.7437, 0.6364, 0.6664, 0.6858, 0.7374, 0.6114, 0.7437, 0.6364, 0.6736, 0.7083, 0.6664, 0.6858, 0.751, 0.6468, 0.6736, 0.7083, 0.7437, 0.6364, 0.751, 0.6468, 0.6815, 0.7176, 0.6736, 0.7083, 0.755, 0.6364, 0.6815, 0.7176, 0.751, 0.6468, 0.755, 0.6364, 0.6854, 0.7083, 0.6815, 0.7176, 0.7534, 0.6114, 0.6854, 0.7083, 0.755, 0.6364, 0.7534, 0.6114, 0.683, 0.6858, 0.6854, 0.7083, 0.7471, 0.5863, 0.683, 0.6858, 0.7534, 0.6114, 0.7471, 0.5863, 0.6757, 0.6634, 0.683, 0.6858, 0.7398, 0.5759, 0.6757, 0.6634, 0.7471, 0.5863, 0.7398, 0.5759, 0.6678, 0.6541, 0.6757, 0.6634, 0.2495, 0.5664, 0.1374, 0.3557, 0.2462, 0.5573, 0.2495, 0.5664, 0.1402, 0.3648, 0.1374, 0.3557, 0.2468, 0.5882, 0.1402, 0.3648, 0.2495, 0.5664, 0.2468, 0.5882, 0.1359, 0.3867, 0.1402, 0.3648, 0.2396, 0.6101, 0.1359, 0.3867, 0.2468, 0.5882, 0.2396, 0.6101, 0.127, 0.4086, 0.1359, 0.3867, 0.2321, 0.6191, 0.127, 0.4086, 0.2396, 0.6101, 0.2321, 0.6191, 0.1188, 0.4177, 0.127, 0.4086, 0.2288, 0.6101, 0.1188, 0.4177, 0.2321, 0.6191, 0.2288, 0.6101, 0.116, 0.4086, 0.1188, 0.4177, 0.2315, 0.5882, 0.116, 0.4086, 0.2288, 0.6101, 0.2315, 0.5882, 0.1204, 0.3867, 0.116, 0.4086, 0.2387, 0.5664, 0.1204, 0.3867, 0.2315, 0.5882, 0.2387, 0.5664, 0.1292, 0.3648, 0.1204, 0.3867, 0.2462, 0.5573, 0.1292, 0.3648, 0.2387, 0.5664, 0.2462, 0.5573, 0.1374, 0.3557, 0.1292, 0.3648, 0.36, 0.6891, 0.3322, 0.6541, 0.3562, 0.6802, 0.36, 0.6891, 0.336, 0.6634, 0.3322, 0.6541, 0.3573, 0.7107, 0.336, 0.6634, 0.36, 0.6891, 0.3573, 0.7107, 0.3336, 0.6858, 0.336, 0.6634, 0.3497, 0.7322, 0.3336, 0.6858, 0.3573, 0.7107, 0.3497, 0.7322, 0.3264, 0.7083, 0.3336, 0.6858, 0.3417, 0.7412, 0.3264, 0.7083, 0.3497, 0.7322, 0.3417, 0.7412, 0.3185, 0.7176, 0.3264, 0.7083, 0.3378, 0.7322, 0.3185, 0.7176, 0.3417, 0.7412, 0.3378, 0.7322, 0.3146, 0.7083, 0.3185, 0.7176, 0.3405, 0.7107, 0.3146, 0.7083, 0.3378, 0.7322, 0.3405, 0.7107, 0.317, 0.6858, 0.3146, 0.7083, 0.3481, 0.6891, 0.317, 0.6858, 0.3405, 0.7107, 0.3481, 0.6891, 0.3243, 0.6634, 0.317, 0.6858, 0.3562, 0.6802, 0.3243, 0.6634, 0.3481, 0.6891, 0.3562, 0.6802, 0.3322, 0.6541, 0.3243, 0.6634, 0.2321, 0.6191, 0.245, 0.6364, 0.2288, 0.6101, 0.2321, 0.6191, 0.249, 0.6468, 0.245, 0.6364, 0.2396, 0.6101, 0.249, 0.6468, 0.2321, 0.6191, 0.2396, 0.6101, 0.2563, 0.6364, 0.249, 0.6468, 0.2468, 0.5882, 0.2563, 0.6364, 0.2396, 0.6101, 0.2468, 0.5882, 0.2626, 0.6114, 0.2563, 0.6364, 0.2495, 0.5664, 0.2626, 0.6114, 0.2468, 0.5882, 0.2495, 0.5664, 0.2642, 0.5863, 0.2626, 0.6114, 0.2462, 0.5573, 0.2642, 0.5863, 0.2495, 0.5664, 0.2462, 0.5573, 0.2602, 0.5759, 0.2642, 0.5863, 0.2387, 0.5664, 0.2602, 0.5759, 0.2462, 0.5573, 0.2387, 0.5664, 0.2529, 0.5863, 0.2602, 0.5759, 0.2315, 0.5882, 0.2529, 0.5863, 0.2387, 0.5664, 0.2315, 0.5882, 0.2466, 0.6114, 0.2529, 0.5863, 0.2288, 0.6101, 0.2466, 0.6114, 0.2315, 0.5882, 0.2288, 0.6101, 0.245, 0.6364, 0.2466, 0.6114, 0.01586, 0.0326, 0.1148, 0.3804, 0.006779, 0.04596, 0.01586, 0.0326, 0.1251, 0.3628, 0.1148, 0.3804, 0.02213, 0.01924, 0.1251, 0.3628, 0.01586, 0.0326, 0.02213, 0.01924, 0.131, 0.3452, 0.1251, 0.3628, 0.02192, 0.0137, 0.131, 0.3452, 0.02213, 0.01924, 0.02192, 0.0137, 0.1289, 0.3379, 0.131, 0.3452, 0.01535, 0.01924, 0.1289, 0.3379, 0.02192, 0.0137, 0.01535, 0.01924, 0.1202, 0.3452, 0.1289, 0.3379, 0.006271, 0.0326, 0.1202, 0.3452, 0.01535, 0.01924, 0.006271, 0.0326, 0.1099, 0.3628, 0.1202, 0.3452, 0.0, 0.04596, 0.1099, 0.3628, 0.006271, 0.0326, 0.0, 0.04596, 0.104, 0.3804, 0.1099, 0.3628, 0.00021, 0.0515, 0.104, 0.3804, 0.0, 0.04596, 0.00021, 0.0515, 0.1061, 0.3877, 0.104, 0.3804, 0.006779, 0.04596, 0.1061, 0.3877, 0.00021, 0.0515, 0.006779, 0.04596, 0.1148, 0.3804, 0.1061, 0.3877, 0.1188, 0.4177, 0.1148, 0.3804, 0.127, 0.4086, 0.1188, 0.4177, 0.1061, 0.3877, 0.1148, 0.3804, 0.116, 0.4086, 0.1061, 0.3877, 0.1188, 0.4177, 0.116, 0.4086, 0.104, 0.3804, 0.1061, 0.3877, 0.1204, 0.3867, 0.104, 0.3804, 0.116, 0.4086, 0.1204, 0.3867, 0.1099, 0.3628, 0.104, 0.3804, 0.1292, 0.3648, 0.1099, 0.3628, 0.1204, 0.3867, 0.1292, 0.3648, 0.1202, 0.3452, 0.1099, 0.3628, 0.1374, 0.3557, 0.1202, 0.3452, 0.1292, 0.3648, 0.1374, 0.3557, 0.1289, 0.3379, 0.1202, 0.3452, 0.1402, 0.3648, 0.1289, 0.3379, 0.1374, 0.3557, 0.1402, 0.3648, 0.131, 0.3452, 0.1289, 0.3379, 0.1359, 0.3867, 0.131, 0.3452, 0.1402, 0.3648, 0.1359, 0.3867, 0.1251, 0.3628, 0.131, 0.3452, 0.127, 0.4086, 0.1251, 0.3628, 0.1359, 0.3867, 0.127, 0.4086, 0.1148, 0.3804, 0.1251, 0.3628, 0.2602, 0.5759, 0.336, 0.6634, 0.2642, 0.5863, 0.2602, 0.5759, 0.3322, 0.6541, 0.336, 0.6634, 0.2529, 0.5863, 0.3322, 0.6541, 0.2602, 0.5759, 0.2529, 0.5863, 0.3243, 0.6634, 0.3322, 0.6541, 0.2466, 0.6114, 0.3243, 0.6634, 0.2529, 0.5863, 0.2466, 0.6114, 0.317, 0.6858, 0.3243, 0.6634, 0.245, 0.6364, 0.317, 0.6858, 0.2466, 0.6114, 0.245, 0.6364, 0.3146, 0.7083, 0.317, 0.6858, 0.249, 0.6468, 0.3146, 0.7083, 0.245, 0.6364, 0.249, 0.6468, 0.3185, 0.7176, 0.3146, 0.7083, 0.2563, 0.6364, 0.3185, 0.7176, 0.249, 0.6468, 0.2563, 0.6364, 0.3264, 0.7083, 0.3185, 0.7176, 0.2626, 0.6114, 0.3264, 0.7083, 0.2563, 0.6364, 0.2626, 0.6114, 0.3336, 0.6858, 0.3264, 0.7083, 0.2642, 0.5863, 0.3336, 0.6858, 0.2626, 0.6114, 0.2642, 0.5863, 0.336, 0.6634, 0.3336, 0.6858, 0.2462, 0.5573, 0.1402, 0.3648, 0.2495, 0.5664, 0.2462, 0.5573, 0.1374, 0.3557, 0.1402, 0.3648, 0.2387, 0.5664, 0.1374, 0.3557, 0.2462, 0.5573, 0.2387, 0.5664, 0.1292, 0.3648, 0.1374, 0.3557, 0.2315, 0.5882, 0.1292, 0.3648, 0.2387, 0.5664, 0.2315, 0.5882, 0.1204, 0.3867, 0.1292, 0.3648, 0.2288, 0.6101, 0.1204, 0.3867, 0.2315, 0.5882, 0.2288, 0.6101, 0.116, 0.4086, 0.1204, 0.3867, 0.2321, 0.6191, 0.116, 0.4086, 0.2288, 0.6101, 0.2321, 0.6191, 0.1188, 0.4177, 0.116, 0.4086, 0.2396, 0.6101, 0.1188, 0.4177, 0.2321, 0.6191, 0.2396, 0.6101, 0.127, 0.4086, 0.1188, 0.4177, 0.2468, 0.5882, 0.127, 0.4086, 0.2396, 0.6101, 0.2468, 0.5882, 0.1359, 0.3867, 0.127, 0.4086, 0.2495, 0.5664, 0.1359, 0.3867, 0.2468, 0.5882, 0.2495, 0.5664, 0.1402, 0.3648, 0.1359, 0.3867, 0.3562, 0.6802, 0.336, 0.6634, 0.36, 0.6891, 0.3562, 0.6802, 0.3322, 0.6541, 0.336, 0.6634, 0.3481, 0.6891, 0.3322, 0.6541, 0.3562, 0.6802, 0.3481, 0.6891, 0.3243, 0.6634, 0.3322, 0.6541, 0.3405, 0.7107, 0.3243, 0.6634, 0.3481, 0.6891, 0.3405, 0.7107, 0.317, 0.6858, 0.3243, 0.6634, 0.3378, 0.7322, 0.317, 0.6858, 0.3405, 0.7107, 0.3378, 0.7322, 0.3146, 0.7083, 0.317, 0.6858, 0.3417, 0.7412, 0.3146, 0.7083, 0.3378, 0.7322, 0.3417, 0.7412, 0.3185, 0.7176, 0.3146, 0.7083, 0.3497, 0.7322, 0.3185, 0.7176, 0.3417, 0.7412, 0.3497, 0.7322, 0.3264, 0.7083, 0.3185, 0.7176, 0.3573, 0.7107, 0.3264, 0.7083, 0.3497, 0.7322, 0.3573, 0.7107, 0.3336, 0.6858, 0.3264, 0.7083, 0.36, 0.6891, 0.3336, 0.6858, 0.3573, 0.7107, 0.36, 0.6891, 0.336, 0.6634, 0.3336, 0.6858, 0.2288, 0.6101, 0.249, 0.6468, 0.2321, 0.6191, 0.2288, 0.6101, 0.245, 0.6364, 0.249, 0.6468, 0.2315, 0.5882, 0.245, 0.6364, 0.2288, 0.6101, 0.2315, 0.5882, 0.2466, 0.6114, 0.245, 0.6364, 0.2387, 0.5664, 0.2466, 0.6114, 0.2315, 0.5882, 0.2387, 0.5664, 0.2529, 0.5863, 0.2466, 0.6114, 0.2462, 0.5573, 0.2529, 0.5863, 0.2387, 0.5664, 0.2462, 0.5573, 0.2602, 0.5759, 0.2529, 0.5863, 0.2495, 0.5664, 0.2602, 0.5759, 0.2462, 0.5573, 0.2495, 0.5664, 0.2642, 0.5863, 0.2602, 0.5759, 0.2468, 0.5882, 0.2642, 0.5863, 0.2495, 0.5664, 0.2468, 0.5882, 0.2626, 0.6114, 0.2642, 0.5863, 0.2396, 0.6101, 0.2626, 0.6114, 0.2468, 0.5882, 0.2396, 0.6101, 0.2563, 0.6364, 0.2626, 0.6114, 0.2321, 0.6191, 0.2563, 0.6364, 0.2396, 0.6101, 0.2321, 0.6191, 0.249, 0.6468, 0.2563, 0.6364, 0.006779, 0.04596, 0.1251, 0.3628, 0.01586, 0.0326, 0.006779, 0.04596, 0.1148, 0.3804, 0.1251, 0.3628, 0.00021, 0.0515, 0.1148, 0.3804, 0.006779, 0.04596, 0.00021, 0.0515, 0.1061, 0.3877, 0.1148, 0.3804, 0.0, 0.04596, 0.1061, 0.3877, 0.00021, 0.0515, 0.0, 0.04596, 0.104, 0.3804, 0.1061, 0.3877, 0.006271, 0.0326, 0.104, 0.3804, 0.0, 0.04596, 0.006271, 0.0326, 0.1099, 0.3628, 0.104, 0.3804, 0.01535, 0.01924, 0.1099, 0.3628, 0.006271, 0.0326, 0.01535, 0.01924, 0.1202, 0.3452, 0.1099, 0.3628, 0.02192, 0.0137, 0.1202, 0.3452, 0.01535, 0.01924, 0.02192, 0.0137, 0.1289, 0.3379, 0.1202, 0.3452, 0.02213, 0.01924, 0.1289, 0.3379, 0.02192, 0.0137, 0.02213, 0.01924, 0.131, 0.3452, 0.1289, 0.3379, 0.01586, 0.0326, 0.131, 0.3452, 0.02213, 0.01924, 0.01586, 0.0326, 0.1251, 0.3628, 0.131, 0.3452, 0.127, 0.4086, 0.1061, 0.3877, 0.1188, 0.4177, 0.127, 0.4086, 0.1148, 0.3804, 0.1061, 0.3877, 0.1359, 0.3867, 0.1148, 0.3804, 0.127, 0.4086, 0.1359, 0.3867, 0.1251, 0.3628, 0.1148, 0.3804, 0.1402, 0.3648, 0.1251, 0.3628, 0.1359, 0.3867, 0.1402, 0.3648, 0.131, 0.3452, 0.1251, 0.3628, 0.1374, 0.3557, 0.131, 0.3452, 0.1402, 0.3648, 0.1374, 0.3557, 0.1289, 0.3379, 0.131, 0.3452, 0.1292, 0.3648, 0.1289, 0.3379, 0.1374, 0.3557, 0.1292, 0.3648, 0.1202, 0.3452, 0.1289, 0.3379, 0.1204, 0.3867, 0.1202, 0.3452, 0.1292, 0.3648, 0.1204, 0.3867, 0.1099, 0.3628, 0.1202, 0.3452, 0.116, 0.4086, 0.1099, 0.3628, 0.1204, 0.3867, 0.116, 0.4086, 0.104, 0.3804, 0.1099, 0.3628, 0.1188, 0.4177, 0.104, 0.3804, 0.116, 0.4086, 0.1188, 0.4177, 0.1061, 0.3877, 0.104, 0.3804, 0.2642, 0.5863, 0.3322, 0.6541, 0.2602, 0.5759, 0.2642, 0.5863, 0.336, 0.6634, 0.3322, 0.6541, 0.2626, 0.6114, 0.336, 0.6634, 0.2642, 0.5863, 0.2626, 0.6114, 0.3336, 0.6858, 0.336, 0.6634, 0.2563, 0.6364, 0.3336, 0.6858, 0.2626, 0.6114, 0.2563, 0.6364, 0.3264, 0.7083, 0.3336, 0.6858, 0.249, 0.6468, 0.3264, 0.7083, 0.2563, 0.6364, 0.249, 0.6468, 0.3185, 0.7176, 0.3264, 0.7083, 0.245, 0.6364, 0.3185, 0.7176, 0.249, 0.6468, 0.245, 0.6364, 0.3146, 0.7083, 0.3185, 0.7176, 0.2466, 0.6114, 0.3146, 0.7083, 0.245, 0.6364, 0.2466, 0.6114, 0.317, 0.6858, 0.3146, 0.7083, 0.2529, 0.5863, 0.317, 0.6858, 0.2466, 0.6114, 0.2529, 0.5863, 0.3243, 0.6634, 0.317, 0.6858, 0.2602, 0.5759, 0.3243, 0.6634, 0.2529, 0.5863, 0.2602, 0.5759, 0.3322, 0.6541, 0.3243, 0.6634, 0.7505, 0.5664, 0.8626, 0.3557, 0.7538, 0.5573, 0.7505, 0.5664, 0.8598, 0.3648, 0.8626, 0.3557, 0.7532, 0.5882, 0.8598, 0.3648, 0.7505, 0.5664, 0.7532, 0.5882, 0.8641, 0.3867, 0.8598, 0.3648, 0.7604, 0.6101, 0.8641, 0.3867, 0.7532, 0.5882, 0.7604, 0.6101, 0.873, 0.4086, 0.8641, 0.3867, 0.7679, 0.6191, 0.873, 0.4086, 0.7604, 0.6101, 0.7679, 0.6191, 0.8812, 0.4177, 0.873, 0.4086, 0.7712, 0.6101, 0.8812, 0.4177, 0.7679, 0.6191, 0.7712, 0.6101, 0.884, 0.4086, 0.8812, 0.4177, 0.7685, 0.5882, 0.884, 0.4086, 0.7712, 0.6101, 0.7685, 0.5882, 0.8796, 0.3867, 0.884, 0.4086, 0.7613, 0.5664, 0.8796, 0.3867, 0.7685, 0.5882, 0.7613, 0.5664, 0.8708, 0.3648, 0.8796, 0.3867, 0.7538, 0.5573, 0.8708, 0.3648, 0.7613, 0.5664, 0.7538, 0.5573, 0.8626, 0.3557, 0.8708, 0.3648, 0.64, 0.6891, 0.6678, 0.6541, 0.6438, 0.6802, 0.64, 0.6891, 0.664, 0.6634, 0.6678, 0.6541, 0.6427, 0.7107, 0.664, 0.6634, 0.64, 0.6891, 0.6427, 0.7107, 0.6664, 0.6858, 0.664, 0.6634, 0.6503, 0.7322, 0.6664, 0.6858, 0.6427, 0.7107, 0.6503, 0.7322, 0.6736, 0.7083, 0.6664, 0.6858, 0.6583, 0.7412, 0.6736, 0.7083, 0.6503, 0.7322, 0.6583, 0.7412, 0.6815, 0.7176, 0.6736, 0.7083, 0.6622, 0.7322, 0.6815, 0.7176, 0.6583, 0.7412, 0.6622, 0.7322, 0.6854, 0.7083, 0.6815, 0.7176, 0.6595, 0.7107, 0.6854, 0.7083, 0.6622, 0.7322, 0.6595, 0.7107, 0.683, 0.6858, 0.6854, 0.7083, 0.6519, 0.6891, 0.683, 0.6858, 0.6595, 0.7107, 0.6519, 0.6891, 0.6757, 0.6634, 0.683, 0.6858, 0.6438, 0.6802, 0.6757, 0.6634, 0.6519, 0.6891, 0.6438, 0.6802, 0.6678, 0.6541, 0.6757, 0.6634, 0.7679, 0.6191, 0.755, 0.6364, 0.7712, 0.6101, 0.7679, 0.6191, 0.751, 0.6468, 0.755, 0.6364, 0.7604, 0.6101, 0.751, 0.6468, 0.7679, 0.6191, 0.7604, 0.6101, 0.7437, 0.6364, 0.751, 0.6468, 0.7532, 0.5882, 0.7437, 0.6364, 0.7604, 0.6101, 0.7532, 0.5882, 0.7374, 0.6114, 0.7437, 0.6364, 0.7505, 0.5664, 0.7374, 0.6114, 0.7532, 0.5882, 0.7505, 0.5664, 0.7358, 0.5863, 0.7374, 0.6114, 0.7538, 0.5573, 0.7358, 0.5863, 0.7505, 0.5664, 0.7538, 0.5573, 0.7398, 0.5759, 0.7358, 0.5863, 0.7613, 0.5664, 0.7398, 0.5759, 0.7538, 0.5573, 0.7613, 0.5664, 0.7471, 0.5863, 0.7398, 0.5759, 0.7685, 0.5882, 0.7471, 0.5863, 0.7613, 0.5664, 0.7685, 0.5882, 0.7534, 0.6114, 0.7471, 0.5863, 0.7712, 0.6101, 0.7534, 0.6114, 0.7685, 0.5882, 0.7712, 0.6101, 0.755, 0.6364, 0.7534, 0.6114, 0.9841, 0.0326, 0.8852, 0.3804, 0.9932, 0.04596, 0.9841, 0.0326, 0.8749, 0.3628, 0.8852, 0.3804, 0.9779, 0.01924, 0.8749, 0.3628, 0.9841, 0.0326, 0.9779, 0.01924, 0.869, 0.3452, 0.8749, 0.3628, 0.9781, 0.0137, 0.869, 0.3452, 0.9779, 0.01924, 0.9781, 0.0137, 0.8711, 0.3379, 0.869, 0.3452, 0.9847, 0.01924, 0.8711, 0.3379, 0.9781, 0.0137, 0.9847, 0.01924, 0.8798, 0.3452, 0.8711, 0.3379, 0.9937, 0.0326, 0.8798, 0.3452, 0.9847, 0.01924, 0.9937, 0.0326, 0.8901, 0.3628, 0.8798, 0.3452, 1.0, 0.04596, 0.8901, 0.3628, 0.9937, 0.0326, 1.0, 0.04596, 0.896, 0.3804, 0.8901, 0.3628, 0.9998, 0.0515, 0.896, 0.3804, 1.0, 0.04596, 0.9998, 0.0515, 0.8939, 0.3877, 0.896, 0.3804, 0.9932, 0.04596, 0.8939, 0.3877, 0.9998, 0.0515, 0.9932, 0.04596, 0.8852, 0.3804, 0.8939, 0.3877, 0.8812, 0.4177, 0.8852, 0.3804, 0.873, 0.4086, 0.8812, 0.4177, 0.8939, 0.3877, 0.8852, 0.3804, 0.884, 0.4086, 0.8939, 0.3877, 0.8812, 0.4177, 0.884, 0.4086, 0.896, 0.3804, 0.8939, 0.3877, 0.8796, 0.3867, 0.896, 0.3804, 0.884, 0.4086, 0.8796, 0.3867, 0.8901, 0.3628, 0.896, 0.3804, 0.8708, 0.3648, 0.8901, 0.3628, 0.8796, 0.3867, 0.8708, 0.3648, 0.8798, 0.3452, 0.8901, 0.3628, 0.8626, 0.3557, 0.8798, 0.3452, 0.8708, 0.3648, 0.8626, 0.3557, 0.8711, 0.3379, 0.8798, 0.3452, 0.8598, 0.3648, 0.8711, 0.3379, 0.8626, 0.3557, 0.8598, 0.3648, 0.869, 0.3452, 0.8711, 0.3379, 0.8641, 0.3867, 0.869, 0.3452, 0.8598, 0.3648, 0.8641, 0.3867, 0.8749, 0.3628, 0.869, 0.3452, 0.873, 0.4086, 0.8749, 0.3628, 0.8641, 0.3867, 0.873, 0.4086, 0.8852, 0.3804, 0.8749, 0.3628, 0.7398, 0.5759, 0.664, 0.6634, 0.7358, 0.5863, 0.7398, 0.5759, 0.6678, 0.6541, 0.664, 0.6634, 0.7471, 0.5863, 0.6678, 0.6541, 0.7398, 0.5759, 0.7471, 0.5863, 0.6757, 0.6634, 0.6678, 0.6541, 0.7534, 0.6114, 0.6757, 0.6634, 0.7471, 0.5863, 0.7534, 0.6114, 0.683, 0.6858, 0.6757, 0.6634, 0.755, 0.6364, 0.683, 0.6858, 0.7534, 0.6114, 0.755, 0.6364, 0.6854, 0.7083, 0.683, 0.6858, 0.751, 0.6468, 0.6854, 0.7083, 0.755, 0.6364, 0.751, 0.6468, 0.6815, 0.7176, 0.6854, 0.7083, 0.7437, 0.6364, 0.6815, 0.7176, 0.751, 0.6468, 0.7437, 0.6364, 0.6736, 0.7083, 0.6815, 0.7176, 0.7374, 0.6114, 0.6736, 0.7083, 0.7437, 0.6364, 0.7374, 0.6114, 0.6664, 0.6858, 0.6736, 0.7083, 0.7358, 0.5863, 0.6664, 0.6858, 0.7374, 0.6114, 0.7358, 0.5863, 0.664, 0.6634, 0.6664, 0.6858, 0.5, 0.7239, 0.5904, 0.6593, 0.6009, 0.7239, 0.5, 0.7239, 0.5, 0.6593, 0.5904, 0.6593, 0.4096, 0.6593, 0.5, 0.6593, 0.5, 0.7239, 0.5, 0.7239, 0.3991, 0.7239, 0.4096, 0.6593, 0.3434, 0.6593, 0.4096, 0.6593, 0.3991, 0.7239, 0.3991, 0.7239, 0.3253, 0.7239, 0.3434, 0.6593, 0.5, 0.5255, 0.5369, 0.5347, 0.5541, 0.5347, 0.5541, 0.5347, 0.5369, 0.5347, 0.5, 0.5255, 0.5, 0.5347, 0.5, 0.5255, 0.5369, 0.5347, 0.5, 0.5347, 0.4631, 0.5347, 0.5, 0.5255, 0.4459, 0.5347, 0.5, 0.5255, 0.4631, 0.5347, 0.4459, 0.5347, 0.4631, 0.5347, 0.5, 0.5255, 0.5, 0.5347, 0.5, 0.5255, 0.4631, 0.5347, 0.5, 0.5347, 0.5369, 0.5347, 0.5, 0.5255, 0.9781, 0.0137, 0.9983, 0.0, 0.9779, 0.01924, 0.9781, 0.0137, 0.9847, 0.01924, 0.9983, 0.0, 0.9937, 0.0326, 0.9983, 0.0, 0.9847, 0.01924, 0.9937, 0.0326, 1.0, 0.04596, 0.9983, 0.0, 0.9998, 0.0515, 0.9983, 0.0, 1.0, 0.04596, 0.9998, 0.0515, 0.9932, 0.04596, 0.9983, 0.0, 0.9841, 0.0326, 0.9983, 0.0, 0.9932, 0.04596, 0.9841, 0.0326, 0.9779, 0.01924, 0.9983, 0.0, 0.02213, 0.01924, 0.001706, 0.0, 0.02192, 0.0137, 0.02213, 0.01924, 0.01586, 0.0326, 0.001706, 0.0, 0.006779, 0.04596, 0.001706, 0.0, 0.01586, 0.0326, 0.006779, 0.04596, 0.00021, 0.0515, 0.001706, 0.0, 0.0, 0.04596, 0.001706, 0.0, 0.00021, 0.0515, 0.0, 0.04596, 0.006271, 0.0326, 0.001706, 0.0, 0.01535, 0.01924, 0.001706, 0.0, 0.006271, 0.0326, 0.01535, 0.01924, 0.02192, 0.0137, 0.001706, 0.0, 0.02192, 0.0137, 0.001706, 0.0, 0.02213, 0.01924, 0.02192, 0.0137, 0.01535, 0.01924, 0.001706, 0.0, 0.006271, 0.0326, 0.001706, 0.0, 0.01535, 0.01924, 0.006271, 0.0326, 0.0, 0.04596, 0.001706, 0.0, 0.00021, 0.0515, 0.001706, 0.0, 0.0, 0.04596, 0.00021, 0.0515, 0.006779, 0.04596, 0.001706, 0.0, 0.01586, 0.0326, 0.001706, 0.0, 0.006779, 0.04596, 0.01586, 0.0326, 0.02213, 0.01924, 0.001706, 0.0, 0.9779, 0.01924, 0.9983, 0.0, 0.9781, 0.0137, 0.9779, 0.01924, 0.9841, 0.0326, 0.9983, 0.0, 0.9932, 0.04596, 0.9983, 0.0, 0.9841, 0.0326, 0.9932, 0.04596, 0.9998, 0.0515, 0.9983, 0.0, 1.0, 0.04596, 0.9983, 0.0, 0.9998, 0.0515, 1.0, 0.04596, 0.9937, 0.0326, 0.9983, 0.0, 0.9847, 0.01924, 0.9983, 0.0, 0.9937, 0.0326, 0.9847, 0.01924, 0.9781, 0.0137, 0.9983, 0.0])
me_ametama_mat_0.materials.append(mat_mat_0)
me_ametama_mat_0.use_remesh_preserve_volume = False
me_ametama_mat_0.use_remesh_preserve_attributes = False
me_ametama_mat_0.use_mirror_vertex_groups = False
me_ametama_mat_0.update()
me_ametama_mat_2 = bpy.data.meshes.new('ametama_mat_2')
me_ametama_mat_2.from_pydata([(0.7416, 2.437, 1.284), (1.241, 2.192, 0.7163), (1.284, 2.437, 0.7416), (0.7163, 2.192, 1.241), (0.0, 2.437, 1.483), (0.0, 2.192, 1.433), (-0.7163, 2.192, 1.241), (-0.7416, 2.437, 1.284), (-1.241, 2.192, 0.7163), (-1.284, 2.437, 0.7416), (0.7163, 2.743, 1.241), (1.241, 2.743, 0.7163), (0.0, 2.743, 1.433), (-0.7163, 2.743, 1.241), (-1.241, 2.743, 0.7163), (0.6422, 3.028, 1.112), (1.112, 3.028, 0.6422), (0.0, 3.028, 1.284), (-0.6422, 3.028, 1.112), (-1.112, 3.028, 0.6422)], [], [(0, 1, 2), (0, 3, 1), (3, 0, 4), (4, 5, 3), (6, 5, 4), (4, 7, 6), (8, 6, 7), (7, 9, 8), (10, 2, 11), (10, 0, 2), (12, 0, 10), (4, 0, 12), (7, 4, 12), (12, 13, 7), (9, 7, 13), (13, 14, 9), (15, 11, 16), (15, 10, 11), (17, 10, 15), (17, 12, 10), (13, 12, 17), (17, 18, 13), (14, 13, 18), (18, 19, 14)])
me_ametama_mat_2.polygons.foreach_set('use_smooth', [True] * 24)
_k = set([(1, 2), (1, 3), (2, 11), (3, 5), (5, 6), (6, 8), (8, 9), (9, 14), (11, 16), (14, 19), (15, 16), (15, 17), (17, 18), (18, 19)])
me_ametama_mat_2.attributes.new('sharp_edge', 'BOOLEAN', 'EDGE').data.foreach_set('value', [ (min(e.vertices), max(e.vertices)) in _k for e in me_ametama_mat_2.edges])
_uv = me_ametama_mat_2.uv_layers.new(name='UVTex')
_uv.uv.foreach_set('vector', [0.0, 0.9, 0.0, 0.9, 0.0, 0.9, 0.0, 0.9, 0.0, 0.9, 0.0, 0.9, 0.0, 0.9, 0.0, 0.9, 0.0, 0.9, 0.0, 0.9, 0.0, 0.9, 0.0, 0.9, 0.0, 0.9, 0.0, 0.9, 0.0, 0.9, 0.0, 0.9, 0.0, 0.9, 0.0, 0.9, 0.0, 0.9, 0.0, 0.9, 0.0, 0.9, 0.0, 0.9, 0.0, 0.9, 0.0, 0.9, 0.3901, 0.9472, 1.506, 0.8943, 1.472, 0.9472, 0.3901, 0.9472, 0.3859, 0.8943, 1.506, 0.8943, -0.6597, 0.9472, 0.3859, 0.8943, 0.3901, 0.9472, -0.701, 0.8943, 0.3859, 0.8943, -0.6597, 0.9472, 0.3863, 0.8943, -0.701, 0.8943, -0.6597, 0.9472, -0.6597, 0.9472, 0.3901, 0.9472, 0.3863, 0.8943, 1.506, 0.8943, 0.3863, 0.8943, 0.3901, 0.9472, 0.3901, 0.9472, 1.472, 0.9472, 1.506, 0.8943, 0.4026, 0.9964, 1.472, 0.9472, 1.373, 0.9964, 0.4026, 0.9964, 0.3901, 0.9472, 1.472, 0.9472, -0.5387, 0.9964, 0.3901, 0.9472, 0.4026, 0.9964, -0.5387, 0.9964, -0.6597, 0.9472, 0.3901, 0.9472, 0.3901, 0.9472, -0.6597, 0.9472, -0.5387, 0.9964, -0.5387, 0.9964, 0.4025, 0.9964, 0.3901, 0.9472, 1.472, 0.9472, 0.3901, 0.9472, 0.4025, 0.9964, 0.4025, 0.9964, 1.372, 0.9964, 1.472, 0.9472])
me_ametama_mat_2.materials.append(mat_mat_2)
me_ametama_mat_2.use_remesh_preserve_volume = False
me_ametama_mat_2.use_remesh_preserve_attributes = False
me_ametama_mat_2.use_mirror_vertex_groups = False
me_ametama_mat_2.update()
me_ametama_mat_1 = bpy.data.meshes.new('ametama_mat_1')
me_ametama_mat_1.from_pydata([(0.861, 3.26, -0.4971), (1.284, 3.028, 0.0), (1.112, 3.028, -0.6422), (0.9942, 3.26, 0.0), (0.5565, 3.448, -0.3213), (0.6426, 3.448, 0.0), (0.1518, 3.582, -0.1518), (0.2223, 3.582, 0.0), (0.4971, 3.26, -0.861), (0.6422, 3.028, -1.112), (0.3213, 3.448, -0.5565), (-0.5565, 3.448, -0.3213), (-0.2223, 3.582, 0.0), (-0.1518, 3.582, -0.1518), (-0.6426, 3.448, 0.0), (-0.861, 3.26, -0.4971), (-0.9942, 3.26, 0.0), (-1.112, 3.028, -0.6422), (-1.284, 3.028, 0.0), (-0.6422, 3.028, -1.112), (-0.4971, 3.26, -0.861), (-0.3213, 3.448, -0.5565), (-0.861, 3.26, 0.4971), (-1.112, 3.028, 0.6422), (-0.5565, 3.448, 0.3213), (-0.1518, 3.582, 0.1518), (-0.4971, 3.26, 0.861), (-0.6422, 3.028, 1.112), (-0.3213, 3.448, 0.5565), (0.5565, 3.448, 0.3213), (0.1518, 3.582, 0.1518), (0.861, 3.26, 0.4971), (1.112, 3.028, 0.6422), (0.6422, 3.028, 1.112), (0.4971, 3.26, 0.861), (0.3213, 3.448, 0.5565), (0.1518, 3.582, 0.1518), (0.0, 4.04, 0.167), (0.0, 3.582, 0.2223), (0.1152, 4.04, 0.1152), (0.2223, 3.582, 0.0), (0.167, 4.04, 0.0), (0.1518, 3.582, -0.1518), (0.1152, 4.04, -0.1152), (0.0, 3.582, -0.2223), (0.0, 4.04, -0.167), (-0.1518, 3.582, -0.1518), (-0.1152, 4.04, -0.1152), (-0.2223, 3.582, 0.0), (-0.167, 4.04, 0.0), (-0.1518, 3.582, 0.1518), (-0.1152, 4.04, 0.1152), (-0.06645, 4.503, -0.06645), (-0.0963, 4.503, 0.0), (0.0, 4.503, -0.0963), (0.06645, 4.503, -0.06645), (0.0963, 4.503, 0.0), (0.06645, 4.503, 0.06645), (0.0, 4.503, 0.0963), (-0.06645, 4.503, 0.06645), (0.0, 3.448, -0.6426), (0.0, 3.582, -0.2223), (0.0, 3.582, 0.2223), (0.0, 3.448, 0.6426), (0.0, 3.26, -0.9942), (0.0, 3.028, -1.284), (0.0, 3.26, 0.9942), (0.0, 3.028, 1.284), (0.0, 5.104, 0.0)], [], [(0, 1, 2), (0, 3, 1), (3, 0, 4), (4, 5, 3), (6, 5, 4), (6, 7, 5), (8, 2, 9), (8, 0, 2), (10, 0, 8), (4, 0, 10), (11, 12, 13), (11, 14, 12), (15, 14, 11), (15, 16, 14), (17, 16, 15), (17, 18, 16), (15, 19, 17), (15, 20, 19), (11, 20, 15), (11, 21, 20), (22, 18, 23), (22, 16, 18), (24, 16, 22), (24, 14, 16), (25, 14, 24), (25, 12, 14), (26, 23, 27), (26, 22, 23), (28, 22, 26), (28, 24, 22), (29, 7, 30), (29, 5, 7), (31, 5, 29), (31, 3, 5), (32, 3, 31), (32, 1, 3), (31, 33, 32), (31, 34, 33), (29, 34, 31), (29, 35, 34), (36, 37, 38), (36, 39, 37), (40, 39, 36), (40, 41, 39), (42, 41, 40), (42, 43, 41), (44, 43, 42), (44, 45, 43), (46, 45, 44), (46, 47, 45), (48, 47, 46), (48, 49, 47), (50, 49, 48), (50, 51, 49), (38, 51, 50), (38, 37, 51), (52, 49, 53), (52, 47, 49), (54, 47, 52), (54, 45, 47), (55, 45, 54), (55, 43, 45), (56, 43, 55), (56, 41, 43), (57, 41, 56), (57, 39, 41), (58, 39, 57), (58, 37, 39), (59, 37, 58), (59, 51, 37), (53, 51, 59), (53, 49, 51), (60, 6, 10), (60, 61, 6), (21, 61, 60), (21, 13, 61), (6, 4, 10), (62, 35, 30), (62, 63, 35), (25, 63, 62), (25, 28, 63), (35, 29, 30), (24, 28, 25), (21, 11, 13), (60, 20, 21), (60, 64, 20), (8, 64, 60), (8, 9, 64), (65, 64, 9), (65, 19, 64), (20, 64, 19), (60, 10, 8), (63, 34, 35), (63, 66, 34), (26, 66, 63), (26, 27, 66), (67, 66, 27), (67, 33, 66), (34, 66, 33), (63, 28, 26), (55, 68, 56), (55, 54, 68), (52, 68, 54), (52, 53, 68), (59, 68, 53), (59, 58, 68), (57, 68, 58), (57, 56, 68)])
me_ametama_mat_1.polygons.foreach_set('use_smooth', [True] * 108)
_k = set([(1, 2), (1, 32), (2, 9), (6, 7), (6, 61), (7, 30), (9, 65), (12, 13), (12, 25), (13, 61), (17, 18), (17, 19), (18, 23), (19, 65), (23, 27), (25, 62), (27, 67), (30, 62), (32, 33), (33, 67), (36, 38), (36, 40), (38, 50), (40, 42), (42, 44), (44, 46), (46, 48), (48, 50)])
me_ametama_mat_1.attributes.new('sharp_edge', 'BOOLEAN', 'EDGE').data.foreach_set('value', [ (min(e.vertices), max(e.vertices)) in _k for e in me_ametama_mat_1.edges])
_uv = me_ametama_mat_1.uv_layers.new(name='UVTex')
_uv.uv.foreach_set('vector', [0.3828, 0.3828, 0.5078, 0.007813, 0.3828, 0.007813, 0.3828, 0.3828, 0.5078, 0.3828, 0.5078, 0.007813, 0.5078, 0.3828, 0.3828, 0.3828, 0.3828, 0.7578, 0.3828, 0.7578, 0.5078, 0.7578, 0.5078, 0.3828, 0.2891, 0.9453, 0.5078, 0.7578, 0.3828, 0.7578, 0.2891, 0.9453, 0.5078, 0.9453, 0.5078, 0.7578, 0.1328, 0.3828, 0.3828, 0.007813, 0.1953, 0.007813, 0.1328, 0.3828, 0.3828, 0.3828, 0.3828, 0.007813, 0.1328, 0.7578, 0.3828, 0.3828, 0.1328, 0.3828, 0.3828, 0.7578, 0.3828, 0.3828, 0.1328, 0.7578, 0.3828, 0.7578, 0.5078, 0.9453, 0.2891, 0.9453, 0.3828, 0.7578, 0.5078, 0.7578, 0.5078, 0.9453, 0.3828, 0.3828, 0.5078, 0.7578, 0.3828, 0.7578, 0.3828, 0.3828, 0.5078, 0.3828, 0.5078, 0.7578, 0.3828, 0.007813, 0.5078, 0.3828, 0.3828, 0.3828, 0.3828, 0.007813, 0.5078, 0.007813, 0.5078, 0.3828, 0.3828, 0.3828, 0.1953, 0.007813, 0.3828, 0.007813, 0.3828, 0.3828, 0.1328, 0.3828, 0.1953, 0.007813, 0.3828, 0.7578, 0.1328, 0.3828, 0.3828, 0.3828, 0.3828, 0.7578, 0.1328, 0.7578, 0.1328, 0.3828, 0.6328, 0.3828, 0.5078, 0.007813, 0.6328, 0.007813, 0.6328, 0.3828, 0.5078, 0.3828, 0.5078, 0.007813, 0.6328, 0.7578, 0.5078, 0.3828, 0.6328, 0.3828, 0.6328, 0.7578, 0.5078, 0.7578, 0.5078, 0.3828, 0.7266, 0.9453, 0.5078, 0.7578, 0.6328, 0.7578, 0.7266, 0.9453, 0.5078, 0.9453, 0.5078, 0.7578, 0.8203, 0.3828, 0.6328, 0.007813, 0.8203, 0.007813, 0.8203, 0.3828, 0.6328, 0.3828, 0.6328, 0.007813, 0.8203, 0.7578, 0.6328, 0.3828, 0.8203, 0.3828, 0.8203, 0.7578, 0.6328, 0.7578, 0.6328, 0.3828, 0.6328, 0.7578, 0.5078, 0.9453, 0.7266, 0.9453, 0.6328, 0.7578, 0.5078, 0.7578, 0.5078, 0.9453, 0.6328, 0.3828, 0.5078, 0.7578, 0.6328, 0.7578, 0.6328, 0.3828, 0.5078, 0.3828, 0.5078, 0.7578, 0.6328, 0.007813, 0.5078, 0.3828, 0.6328, 0.3828, 0.6328, 0.007813, 0.5078, 0.007813, 0.5078, 0.3828, 0.6328, 0.3828, 0.8203, 0.007813, 0.6328, 0.007813, 0.6328, 0.3828, 0.8203, 0.3828, 0.8203, 0.007813, 0.6328, 0.7578, 0.8203, 0.3828, 0.6328, 0.3828, 0.6328, 0.7578, 0.8203, 0.7578, 0.8203, 0.3828, 0.5515, 0.3289, 0.5566, 0.5593, 0.5754, 0.3289, 0.5515, 0.3289, 0.5283, 0.5593, 0.5566, 0.5593, 0.5, 0.3289, 0.5283, 0.5593, 0.5515, 0.3289, 0.5, 0.3289, 0.5, 0.5593, 0.5283, 0.5593, 0.4485, 0.3289, 0.5, 0.5593, 0.5, 0.3289, 0.4485, 0.3289, 0.4717, 0.5593, 0.5, 0.5593, 0.4246, 0.3289, 0.4717, 0.5593, 0.4485, 0.3289, 0.4246, 0.3289, 0.4434, 0.5593, 0.4717, 0.5593, 0.4485, 0.3289, 0.4434, 0.5593, 0.4246, 0.3289, 0.4485, 0.3289, 0.4717, 0.5593, 0.4434, 0.5593, 0.5, 0.3289, 0.4717, 0.5593, 0.4485, 0.3289, 0.5, 0.3289, 0.5, 0.5593, 0.4717, 0.5593, 0.5515, 0.3289, 0.5, 0.5593, 0.5, 0.3289, 0.5515, 0.3289, 0.5283, 0.5593, 0.5, 0.5593, 0.5754, 0.3289, 0.5283, 0.5593, 0.5515, 0.3289, 0.5754, 0.3289, 0.5566, 0.5593, 0.5283, 0.5593, 0.4837, 0.8085, 0.5, 0.5593, 0.5, 0.8085, 0.4837, 0.8085, 0.4717, 0.5593, 0.5, 0.5593, 0.4673, 0.8085, 0.4717, 0.5593, 0.4837, 0.8085, 0.4673, 0.8085, 0.4434, 0.5593, 0.4717, 0.5593, 0.4837, 0.8085, 0.4434, 0.5593, 0.4673, 0.8085, 0.4837, 0.8085, 0.4717, 0.5593, 0.4434, 0.5593, 0.5, 0.8085, 0.4717, 0.5593, 0.4837, 0.8085, 0.5, 0.8085, 0.5, 0.5593, 0.4717, 0.5593, 0.5163, 0.8085, 0.5, 0.5593, 0.5, 0.8085, 0.5163, 0.8085, 0.5283, 0.5593, 0.5, 0.5593, 0.5327, 0.8085, 0.5283, 0.5593, 0.5163, 0.8085, 0.5327, 0.8085, 0.5566, 0.5593, 0.5283, 0.5593, 0.5163, 0.8085, 0.5566, 0.5593, 0.5327, 0.8085, 0.5163, 0.8085, 0.5283, 0.5593, 0.5566, 0.5593, 0.5, 0.8085, 0.5283, 0.5593, 0.5163, 0.8085, 0.5, 0.8085, 0.5, 0.5593, 0.5283, 0.5593, 0.007813, 0.7578, 0.2891, 0.9453, 0.1328, 0.7578, 0.007813, 0.7578, 0.007813, 0.9453, 0.2891, 0.9453, 0.1328, 0.7578, 0.007813, 0.9453, 0.007813, 0.7578, 0.1328, 0.7578, 0.2891, 0.9453, 0.007813, 0.9453, 0.2891, 0.9453, 0.3828, 0.7578, 0.1328, 0.7578, 0.9453, 0.9453, 0.8203, 0.7578, 0.7266, 0.9453, 0.9453, 0.9453, 0.9453, 0.7578, 0.8203, 0.7578, 0.7266, 0.9453, 0.9453, 0.7578, 0.9453, 0.9453, 0.7266, 0.9453, 0.8203, 0.7578, 0.9453, 0.7578, 0.8203, 0.7578, 0.6328, 0.7578, 0.7266, 0.9453, 0.6328, 0.7578, 0.8203, 0.7578, 0.7266, 0.9453, 0.1328, 0.7578, 0.3828, 0.7578, 0.2891, 0.9453, 0.007813, 0.7578, 0.1328, 0.3828, 0.1328, 0.7578, 0.007813, 0.7578, 0.007813, 0.3828, 0.1328, 0.3828, 0.1328, 0.3828, 0.007813, 0.3828, 0.007813, 0.7578, 0.1328, 0.3828, 0.1953, 0.007813, 0.007813, 0.3828, 0.007813, 0.007813, 0.007813, 0.3828, 0.1953, 0.007813, 0.007813, 0.007813, 0.1953, 0.007813, 0.007813, 0.3828, 0.1328, 0.3828, 0.007813, 0.3828, 0.1953, 0.007813, 0.007813, 0.7578, 0.1328, 0.7578, 0.1328, 0.3828, 0.9453, 0.7578, 0.8203, 0.3828, 0.8203, 0.7578, 0.9453, 0.7578, 1.0, 0.3828, 0.8203, 0.3828, 0.8203, 0.3828, 1.0, 0.3828, 0.9453, 0.7578, 0.8203, 0.3828, 0.8203, 0.007813, 1.0, 0.3828, 1.0, 0.007813, 1.0, 0.3828, 0.8203, 0.007813, 1.0, 0.007813, 0.8203, 0.007813, 1.0, 0.3828, 0.8203, 0.3828, 1.0, 0.3828, 0.8203, 0.007813, 0.9453, 0.7578, 0.8203, 0.7578, 0.8203, 0.3828, 0.4837, 0.8085, 0.5, 1.061, 0.5, 0.8085, 0.4837, 0.8085, 0.4673, 0.8085, 0.5, 1.061, 0.4837, 0.8085, 0.5, 1.061, 0.4673, 0.8085, 0.4837, 0.8085, 0.5, 0.8085, 0.5, 1.061, 0.5163, 0.8085, 0.5, 1.061, 0.5, 0.8085, 0.5163, 0.8085, 0.5327, 0.8085, 0.5, 1.061, 0.5163, 0.8085, 0.5, 1.061, 0.5327, 0.8085, 0.5163, 0.8085, 0.5, 0.8085, 0.5, 1.061])
me_ametama_mat_1.materials.append(mat_mat_1)
me_ametama_mat_1.use_remesh_preserve_volume = False
me_ametama_mat_1.use_remesh_preserve_attributes = False
me_ametama_mat_1.use_mirror_vertex_groups = False
me_ametama_mat_1.update()

# ---- objects
ob_lamp_002 = bpy.data.objects.new('Lamp.002', light_lamp)
ob_lamp_001 = bpy.data.objects.new('Lamp.001', light_lamp)
ob_camera_001 = bpy.data.objects.new('Camera.001', cam_camera_001)
ob_ametama_mat_0 = bpy.data.objects.new('ametama_mat_0', me_ametama_mat_0)
ob_ametama_mat_2 = bpy.data.objects.new('ametama_mat_2', me_ametama_mat_2)
ob_ametama_mat_1 = bpy.data.objects.new('ametama_mat_1', me_ametama_mat_1)

# ---- transforms, parenting, visibility, modifiers, constraints
ob_lamp_002.location = (1.009, 1.514, 6.055)
ob_lamp_002.lock_rotations_4d = False
ob_lamp_002.empty_display_type = 'ARROWS'
ob_lamp_002.lineart.crease_threshold = 0.0
ob_lamp_001.location = (-1.009, 1.514, 6.055)
ob_lamp_001.lock_rotations_4d = False
ob_lamp_001.empty_display_type = 'ARROWS'
ob_lamp_001.lineart.crease_threshold = 0.0
ob_camera_001.location = (0.0, 1.514, 6.055)
ob_camera_001.lock_rotations_4d = False
ob_camera_001.empty_display_type = 'ARROWS'
ob_camera_001.lineart.crease_threshold = 0.0
ob_ametama_mat_0.location = (0.0, 0.0, 0.0)
ob_ametama_mat_0.lock_rotations_4d = False
ob_ametama_mat_0.empty_display_type = 'ARROWS'
ob_ametama_mat_0.lineart.crease_threshold = 0.0
ob_ametama_mat_2.location = (0.0, 0.0, 0.0)
ob_ametama_mat_2.lock_rotations_4d = False
ob_ametama_mat_2.empty_display_type = 'ARROWS'
ob_ametama_mat_2.lineart.crease_threshold = 0.0
ob_ametama_mat_1.location = (0.0, 0.0, 0.0)
ob_ametama_mat_1.lock_rotations_4d = False
ob_ametama_mat_1.empty_display_type = 'ARROWS'
ob_ametama_mat_1.lineart.crease_threshold = 0.0

# ---- collection membership
col_collection_1.objects.link(ob_lamp_002)
col_collection_1.objects.link(ob_lamp_001)
col_collection_1.objects.link(ob_camera_001)
col_collection_1.objects.link(ob_ametama_mat_0)
col_collection_1.objects.link(ob_ametama_mat_2)
col_collection_1.objects.link(ob_ametama_mat_1)

# ---- scene / render settings (as saved in the file)
scene.camera = ob_camera_001
scene.frame_start = 1; scene.frame_end = 250; scene.frame_set(1)
scene.render.engine = 'BLENDER_EEVEE_NEXT'
scene.render.image_settings.file_format = 'TARGA'
scene.render.image_settings.color_mode = 'RGB'
scene.render.image_settings.compression = 90
scene.render.resolution_x = 320
scene.render.resolution_y = 256
scene.render.fps = 25
scene.render.dither_intensity = 0.0
scene.render.film_transparent = True
scene.render.use_compositing = False
scene.render.use_sequencer = False
scene.render.use_file_extension = False
scene.render.bake_margin = 2
scene.render.bake_bias = 0.0
scene.render.use_stamp_time = False
scene.render.use_stamp_date = False
scene.render.use_stamp_frame = False
scene.render.use_stamp_camera = False
scene.render.use_stamp_scene = False
scene.render.use_stamp_filename = False
scene.render.use_stamp_render_time = False
scene.render.stamp_font_size = 0
scene.render.stamp_foreground = (0.0, 0.0, 0.0, 0.0)
scene.render.stamp_background = (0.0, 0.0, 0.0, 0.0)
scene.cycles.use_denoising = False
scene.cycles.samples = 10
scene.cycles.sampling_pattern = 'TABULATED_SOBOL'
scene.cycles.light_sampling_threshold = 0.0
scene.cycles.use_adaptive_sampling = False
scene.cycles.use_light_tree = False
scene.cycles.blur_glossy = 0.0
scene.cycles.volume_bounces = 1
scene.cycles.pixel_filter_type = 'GAUSSIAN'
scene.cycles.sample_clamp_indirect = 0.0
scene.view_settings.view_transform = 'Raw'
bpy.context.view_layer.update()
